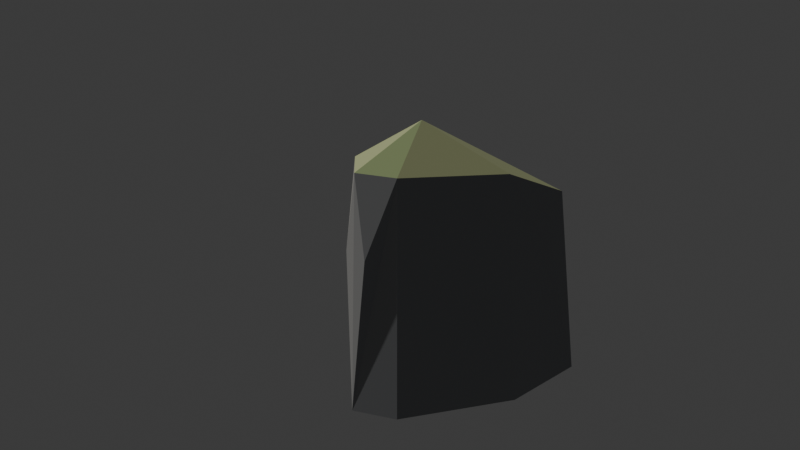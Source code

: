 # Source: cliff_western_slab.blend  (saved by Blender 4.5.87; exported with 4.5.12 LTS)
import bpy
from mathutils import Matrix  # noqa: F401  (used for matrix-valued properties, if any)

bpy.ops.wm.read_factory_settings(use_empty=True)
scene = bpy.context.scene
scene.name = 'Scene'

# ---- collections
col_collection = bpy.data.collections.new('Collection'); scene.collection.children.link(col_collection)

# ---- materials (node trees are filled in below, after node groups)
mat_cliff_western_slab_stone_and_meadow = bpy.data.materials.new('cliff_western_slab stone and meadow')

# ---- material node trees
mat_cliff_western_slab_stone_and_meadow.use_nodes = True; mat_cliff_western_slab_stone_and_meadow.node_tree.nodes.clear()
_N = mat_cliff_western_slab_stone_and_meadow.node_tree.nodes; _L = mat_cliff_western_slab_stone_and_meadow.node_tree.links
n0 = _N.new('ShaderNodeBsdfPrincipled'); n0.name = 'Principled BSDF'; n0.location = (-200, 100)
n0.inputs[2].default_value = 1.0
n1 = _N.new('ShaderNodeOutputMaterial'); n1.name = 'Material Output'; n1.location = (200, 100)
n2 = _N.new('ShaderNodeVertexColor'); n2.name = 'Color Attribute'; n2.location = (0, 0)
n2.layer_name = 'Palette'
_L.new(n0.outputs[0], n1.inputs[0])
_L.new(n2.outputs[0], n0.inputs[0])
n1.is_active_output = True

# ---- world
world_world = bpy.data.worlds.new('World'); scene.world = world_world
world_world.use_nodes = True; world_world.node_tree.nodes.clear()
_N = world_world.node_tree.nodes; _L = world_world.node_tree.links
n0 = _N.new('ShaderNodeOutputWorld'); n0.name = 'World Output'; n0.location = (200, 100)
n1 = _N.new('ShaderNodeBackground'); n1.name = 'Background'; n1.location = (-200, 100)
n1.inputs[0].default_value = (0.05088, 0.05088, 0.05088, 1.0)
_L.new(n1.outputs[0], n0.inputs[0])
n0.is_active_output = True
world_world.color = (0.22, 0.27, 0.32)
world_world.sun_shadow_jitter_overblur = 0.0

# ---- cameras
cam_camera_002 = bpy.data.cameras.new('Camera.002')

# ---- lights
light_sun_001 = bpy.data.lights.new('Sun.001', 'SUN')
light_sun_001.energy = 2.0

# ---- meshes
me_cliff_western_slabgeometry = bpy.data.meshes.new('cliff_western_slabGeometry')
me_cliff_western_slabgeometry.from_pydata([(0.3954, 7.325, 65.0), (20.41, 18.17, 53.0), (6.684, -7.66, 55.0), (-3.465, -12.33, 55.0), (-10.19, -5.8, 56.0), (-13.84, 0.2972, 52.0), (0.3954, 29.59, 50.25), (20.41, 40.43, 42.45), (-13.84, 22.56, 41.8), (-7.187, -12.09, 33.04), (23.27, 20.71, -12.0), (7.62, -8.732, -12.0), (-3.95, -14.06, -12.0), (-11.61, -6.612, -12.0), (-15.78, 0.3389, -12.0), (0.536, -13.04, 32.7), (23.27, 46.09, -12.0), (-15.78, 25.72, -12.0), (17.62, 9.969, 32.02), (-14.61, -2.498, 32.04), (22.17, 34.92, 27.86), (-14.94, 16.2, 27.28), (13.81, 40.44, 27.03), (-10.58, 27.51, 26.8)], [], [(11, 2, 12), (2, 3, 15), (3, 4, 9), (4, 13, 12), (13, 14, 17), (13, 17, 16), (13, 16, 10), (13, 10, 11), (13, 11, 12), (10, 2, 11), (1, 0, 2), (0, 3, 2), (10, 1, 18), (0, 4, 3), (0, 5, 4), (5, 14, 19), (14, 13, 4), (16, 1, 10), (16, 7, 20), (7, 0, 1), (7, 6, 0), (6, 8, 0), (8, 5, 0), (8, 17, 21), (17, 14, 5), (17, 6, 16), (6, 7, 22), (17, 8, 23), (3, 12, 15), (12, 2, 15), (4, 12, 9), (12, 3, 9), (1, 2, 18), (2, 10, 18), (14, 4, 19), (4, 5, 19), (7, 1, 20), (1, 16, 20), (17, 5, 21), (5, 8, 21), (7, 16, 22), (16, 6, 22), (8, 6, 23), (6, 17, 23)])
_ca = me_cliff_western_slabgeometry.color_attributes.new('Palette', 'FLOAT_COLOR', 'CORNER')
_ca.data.foreach_set('color', [0.2973, 0.303, 0.3105, 1.0, 0.2973, 0.303, 0.3105, 1.0, 0.2973, 0.303, 0.3105, 1.0, 0.3119, 0.3152, 0.3182, 1.0, 0.3119, 0.3152, 0.3182, 1.0, 0.3119, 0.3152, 0.3182, 1.0, 0.4261, 0.4095, 0.3757, 1.0, 0.4261, 0.4095, 0.3757, 1.0, 0.4261, 0.4095, 0.3757, 1.0, 0.4093, 0.3958, 0.3676, 1.0, 0.4093, 0.3958, 0.3676, 1.0, 0.4093, 0.3958, 0.3676, 1.0, 0.2789, 0.2874, 0.3005, 1.0, 0.2789, 0.2874, 0.3005, 1.0, 0.2789, 0.2874, 0.3005, 1.0, 0.2789, 0.2874, 0.3005, 1.0, 0.2789, 0.2874, 0.3005, 1.0, 0.2789, 0.2874, 0.3005, 1.0, 0.2789, 0.2874, 0.3005, 1.0, 0.2789, 0.2874, 0.3005, 1.0, 0.2789, 0.2874, 0.3005, 1.0, 0.2789, 0.2874, 0.3005, 1.0, 0.2789, 0.2874, 0.3005, 1.0, 0.2789, 0.2874, 0.3005, 1.0, 0.2789, 0.2874, 0.3005, 1.0, 0.2789, 0.2874, 0.3005, 1.0, 0.2789, 0.2874, 0.3005, 1.0, 0.2789, 0.2874, 0.3005, 1.0, 0.2789, 0.2874, 0.3005, 1.0, 0.2789, 0.2874, 0.3005, 1.0, 0.3044, 0.3275, 0.1692, 1.0, 0.3044, 0.3275, 0.1692, 1.0, 0.3044, 0.3275, 0.1692, 1.0, 0.2606, 0.3215, 0.1492, 1.0, 0.2606, 0.3215, 0.1492, 1.0, 0.2606, 0.3215, 0.1492, 1.0, 0.2789, 0.2874, 0.3005, 1.0, 0.2789, 0.2874, 0.3005, 1.0, 0.2789, 0.2874, 0.3005, 1.0, 0.4407, 0.4746, 0.2428, 1.0, 0.4407, 0.4746, 0.2428, 1.0, 0.4407, 0.4746, 0.2428, 1.0, 0.2903, 0.3584, 0.1657, 1.0, 0.2903, 0.3584, 0.1657, 1.0, 0.2903, 0.3584, 0.1657, 1.0, 0.3886, 0.3789, 0.3574, 1.0, 0.3886, 0.3789, 0.3574, 1.0, 0.3886, 0.3789, 0.3574, 1.0, 0.4137, 0.3994, 0.3697, 1.0, 0.4137, 0.3994, 0.3697, 1.0, 0.4137, 0.3994, 0.3697, 1.0, 0.2789, 0.2874, 0.3005, 1.0, 0.2789, 0.2874, 0.3005, 1.0, 0.2789, 0.2874, 0.3005, 1.0, 0.2789, 0.2874, 0.3005, 1.0, 0.2789, 0.2874, 0.3005, 1.0, 0.2789, 0.2874, 0.3005, 1.0, 0.3106, 0.3342, 0.1726, 1.0, 0.3106, 0.3342, 0.1726, 1.0, 0.3106, 0.3342, 0.1726, 1.0, 0.223, 0.2747, 0.1282, 1.0, 0.223, 0.2747, 0.1282, 1.0, 0.223, 0.2747, 0.1282, 1.0, 0.323, 0.3584, 0.1775, 1.0, 0.323, 0.3584, 0.1775, 1.0, 0.323, 0.3584, 0.1775, 1.0, 0.3907, 0.4206, 0.2159, 1.0, 0.3907, 0.4206, 0.2159, 1.0, 0.3907, 0.4206, 0.2159, 1.0, 0.3889, 0.3792, 0.3575, 1.0, 0.3889, 0.3792, 0.3575, 1.0, 0.3889, 0.3792, 0.3575, 1.0, 0.3932, 0.3826, 0.3596, 1.0, 0.3932, 0.3826, 0.3596, 1.0, 0.3932, 0.3826, 0.3596, 1.0, 0.2808, 0.2891, 0.3016, 1.0, 0.2808, 0.2891, 0.3016, 1.0, 0.2808, 0.2891, 0.3016, 1.0, 0.2948, 0.3009, 0.3092, 1.0, 0.2948, 0.3009, 0.3092, 1.0, 0.2948, 0.3009, 0.3092, 1.0, 0.3215, 0.3233, 0.3233, 1.0, 0.3215, 0.3233, 0.3233, 1.0, 0.3215, 0.3233, 0.3233, 1.0, 0.3527, 0.3492, 0.3393, 1.0, 0.3527, 0.3492, 0.3393, 1.0, 0.3527, 0.3492, 0.3393, 1.0, 0.2789, 0.2874, 0.3005, 1.0, 0.2789, 0.2874, 0.3005, 1.0, 0.2789, 0.2874, 0.3005, 1.0, 0.3896, 0.3797, 0.3579, 1.0, 0.3896, 0.3797, 0.3579, 1.0, 0.3896, 0.3797, 0.3579, 1.0, 0.3724, 0.3655, 0.3493, 1.0, 0.3724, 0.3655, 0.3493, 1.0, 0.3724, 0.3655, 0.3493, 1.0, 0.2789, 0.2874, 0.3005, 1.0, 0.2789, 0.2874, 0.3005, 1.0, 0.2789, 0.2874, 0.3005, 1.0, 0.2789, 0.2874, 0.3005, 1.0, 0.2789, 0.2874, 0.3005, 1.0, 0.2789, 0.2874, 0.3005, 1.0, 0.3761, 0.3686, 0.3511, 1.0, 0.3761, 0.3686, 0.3511, 1.0, 0.3761, 0.3686, 0.3511, 1.0, 0.4285, 0.4115, 0.3769, 1.0, 0.4285, 0.4115, 0.3769, 1.0, 0.4285, 0.4115, 0.3769, 1.0, 0.2789, 0.2874, 0.3005, 1.0, 0.2789, 0.2874, 0.3005, 1.0, 0.2789, 0.2874, 0.3005, 1.0, 0.2789, 0.2874, 0.3005, 1.0, 0.2789, 0.2874, 0.3005, 1.0, 0.2789, 0.2874, 0.3005, 1.0, 0.3926, 0.3822, 0.3594, 1.0, 0.3926, 0.3822, 0.3594, 1.0, 0.3926, 0.3822, 0.3594, 1.0, 0.3974, 0.3861, 0.3618, 1.0, 0.3974, 0.3861, 0.3618, 1.0, 0.3974, 0.3861, 0.3618, 1.0, 0.2789, 0.2874, 0.3005, 1.0, 0.2789, 0.2874, 0.3005, 1.0, 0.2789, 0.2874, 0.3005, 1.0, 0.2922, 0.2987, 0.3077, 1.0, 0.2922, 0.2987, 0.3077, 1.0, 0.2922, 0.2987, 0.3077, 1.0, 0.3063, 0.3106, 0.3152, 1.0, 0.3063, 0.3106, 0.3152, 1.0, 0.3063, 0.3106, 0.3152, 1.0, 0.2789, 0.2874, 0.3005, 1.0, 0.2789, 0.2874, 0.3005, 1.0, 0.2789, 0.2874, 0.3005, 1.0])
me_cliff_western_slabgeometry.materials.append(mat_cliff_western_slab_stone_and_meadow)
me_cliff_western_slabgeometry.update()

# ---- objects
ob_cliff_western_slab = bpy.data.objects.new('cliff_western_slab', me_cliff_western_slabgeometry)
ob_camera = bpy.data.objects.new('Camera', cam_camera_002)
ob_sun = bpy.data.objects.new('Sun', light_sun_001)

# ---- transforms, parenting, visibility, modifiers, constraints
ob_cliff_western_slab.location = (0.0, 0.0, 0.0)
ob_camera.location = (184.8, -184.8, 147.8)
ob_camera.rotation_euler = (1.175, -6.405e-08, 0.7854)
ob_sun.location = (-100.0, -100.0, 150.0)
ob_sun.rotation_euler = (0.45, -0.3, -0.4)

# ---- collection membership
scene.collection.objects.link(ob_cliff_western_slab)
col_collection.objects.link(ob_camera)
col_collection.objects.link(ob_sun)

# ---- scene / render settings (as saved in the file)
scene.camera = ob_camera
scene.frame_start = 1; scene.frame_end = 250; scene.frame_set(1)
scene.render.engine = 'BLENDER_EEVEE_NEXT'
bpy.context.view_layer.update()
